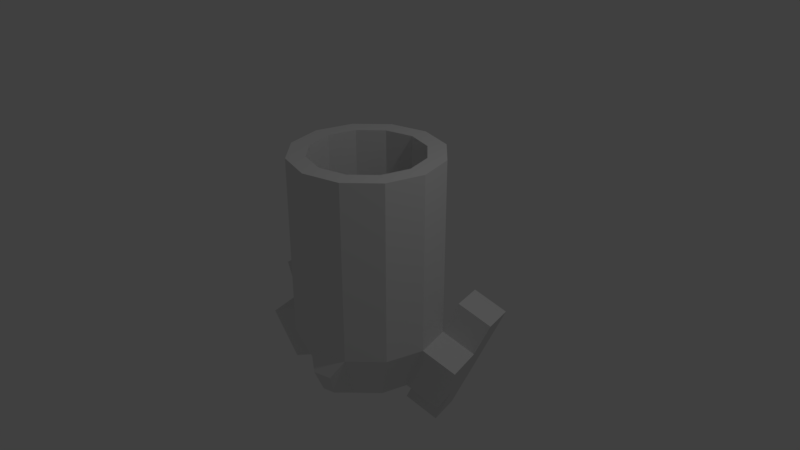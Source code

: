 # Source: cannon.blend  (saved by Blender 2.78.0; exported with 4.5.12 LTS)
import bpy
from mathutils import Matrix  # noqa: F401  (used for matrix-valued properties, if any)

bpy.ops.wm.read_factory_settings(use_empty=True)
scene = bpy.context.scene
scene.name = 'Scene'

# ---- collections
col_collection_1 = bpy.data.collections.new('Collection 1'); scene.collection.children.link(col_collection_1)

# ---- world
world_world = bpy.data.worlds.new('World'); scene.world = world_world
world_world.color = (0.05088, 0.05088, 0.05088)
world_world.use_sun_shadow = False
world_world.sun_shadow_jitter_overblur = 0.0
world_world.cycles.sampling_method = 'MANUAL'

# ---- cameras
cam_camera = bpy.data.cameras.new('Camera')
cam_camera.clip_end = 100.0
cam_camera.lens = 35.0
cam_camera.sensor_width = 32.0
cam_camera.sensor_height = 18.0
cam_camera.ortho_scale = 7.314
cam_camera.dof.focus_distance = 0.0
cam_camera.dof.aperture_fstop = 128.0

# ---- lights
light_lamp = bpy.data.lights.new('Lamp', 'POINT')
light_lamp.transmission_factor = 0.0
light_lamp.cutoff_distance = 30.0
light_lamp.energy = 100.0
light_lamp.shadow_buffer_clip_start = 1.001
light_lamp.shadow_soft_size = 0.1
light_lamp.shadow_maximum_resolution = 0.006
light_lamp.use_absolute_resolution = True

# ---- meshes
me_cylinder = bpy.data.meshes.new('Cylinder')
me_cylinder.from_pydata([(0.0, 1.0, -1.0), (0.0, 1.0, 1.0), (0.5, 0.866, -1.0), (0.5, 0.866, 1.0), (0.866, 0.5, -1.0), (0.866, 0.5, 1.0), (1.0, -4.371e-08, -1.0), (1.0, -4.371e-08, 1.0), (0.866, -0.5, -1.0), (0.866, -0.5, 1.0), (0.5, -0.866, -1.0), (0.5, -0.866, 1.0), (1.51e-07, -1.0, -1.0), (1.51e-07, -1.0, 1.0), (-0.5, -0.866, -1.0), (-0.5, -0.866, 1.0), (-0.866, -0.5, -1.0), (-0.866, -0.5, 1.0), (-1.0, -4.649e-07, -1.0), (-1.0, -4.649e-07, 1.0), (-0.866, 0.5, -1.0), (-0.866, 0.5, 1.0), (-0.5, 0.866, -1.0), (-0.5, 0.866, 1.0), (0.5, 0.866, 1.414), (1.643e-08, 1.0, 1.414), (0.866, 0.5, 1.414), (1.0, -4.371e-08, 1.414), (0.866, -0.5, 1.414), (0.5, -0.866, 1.414), (1.674e-07, -1.0, 1.414), (-0.5, -0.866, 1.414), (-0.866, -0.5, 1.414), (-1.0, -4.649e-07, 1.414), (-0.866, 0.5, 1.414), (-0.5, 0.866, 1.414), (0.3772, 0.6534, 1.414), (9.959e-09, 0.7544, 1.414), (0.6534, 0.3772, 1.414), (0.7544, -6.713e-08, 1.414), (0.6534, -0.3772, 1.414), (0.3772, -0.6534, 1.414), (1.239e-07, -0.7544, 1.414), (-0.3772, -0.6534, 1.414), (-0.6534, -0.3772, 1.414), (-0.7544, -3.849e-07, 1.414), (-0.6534, 0.3772, 1.414), (-0.3772, 0.6534, 1.414), (0.3772, 0.6534, 0.01859), (-3.873e-08, 0.7544, 0.01859), (0.6534, 0.3772, 0.01859), (0.7544, -6.713e-08, 0.01859), (0.6534, -0.3772, 0.01859), (0.3772, -0.6534, 0.01859), (7.518e-08, -0.7544, 0.01859), (-0.3772, -0.6534, 0.01859), (-0.6534, -0.3772, 0.01859), (-0.7544, -3.849e-07, 0.01859), (-0.6534, 0.3772, 0.01859), (-0.3772, 0.6534, 0.01859), (4.189e-08, 0.7061, -1.689), (0.353, 0.6115, -1.689), (0.6115, 0.353, -1.689), (0.7061, -7.134e-08, -1.689), (0.6115, -0.353, -1.689), (0.353, -0.6115, -1.689), (1.485e-07, -0.7061, -1.689), (-0.353, -0.6115, -1.689), (-0.6115, -0.353, -1.689), (-0.7061, -3.687e-07, -1.689), (-0.6115, 0.353, -1.689), (-0.353, 0.6115, -1.689), (4.652e-08, 0.2955, -1.893), (0.1478, 0.2559, -1.893), (0.2559, 0.1478, -1.893), (0.2955, -1.223e-07, -1.893), (0.2559, -0.1478, -1.893), (0.1478, -0.2559, -1.893), (9.115e-08, -0.2955, -1.893), (-0.1478, -0.2559, -1.893), (-0.2559, -0.1478, -1.893), (-0.2955, -2.468e-07, -1.893), (-0.2559, 0.1478, -1.893), (-0.1478, 0.2559, -1.893), (0.376, -1.014, -1.244), (0.1434, -1.077, -1.244), (0.3077, -0.896, -1.565), (0.1434, -0.94, -1.565), (1.313, 0.6197, -1.19), (1.447, 0.1197, -1.19), (1.058, 0.4727, -1.88), (1.153, 0.1197, -1.88), (-1.313, -0.6197, -1.19), (-1.447, -0.1197, -1.19), (-1.058, -0.4727, -1.88), (-1.153, -0.1197, -1.88), (0.4641, 0.8285, -1.736), (0.7186, 0.9755, -1.047), (0.9107, 0.9482, -1.927), (1.165, 1.095, -1.237), (-0.8162, 0.4855, -1.736), (-1.11, 0.4855, -1.047), (-1.263, 0.3658, -1.927), (-1.557, 0.3658, -1.237), (1.482, 0.7177, -0.7304), (1.036, 0.598, -0.54), (1.335, 1.193, -0.7774), (0.8884, 1.074, -0.587), (0.4417, 0.255, -2.149), (0.8883, 0.3747, -2.34), (0.2943, 0.7305, -2.196), (0.7409, 0.8501, -2.387), (-0.51, -3.017e-07, -2.149), (-0.9566, -0.1197, -2.34), (-0.6201, 0.4855, -2.196), (-1.067, 0.3658, -2.387), (-1.643, -0.1197, -0.7304), (-1.196, -5.096e-07, -0.54), (-1.753, 0.3658, -0.7774), (-1.306, 0.4855, -0.587)], [], [(0, 1, 3, 2), (2, 3, 5, 4), (4, 5, 7, 6), (6, 7, 9, 8), (8, 9, 11, 10), (10, 11, 13, 12), (12, 13, 15, 14), (14, 15, 17, 16), (16, 17, 19, 18), (18, 19, 21, 20), (9, 7, 27, 28), (20, 21, 23, 22), (22, 23, 1, 0), (18, 20, 70, 69), (34, 33, 45, 46), (1, 23, 35, 25), (3, 1, 25, 24), (7, 5, 26, 27), (23, 21, 34, 35), (5, 3, 24, 26), (21, 19, 33, 34), (19, 17, 32, 33), (17, 15, 31, 32), (15, 13, 30, 31), (13, 11, 29, 30), (11, 9, 28, 29), (39, 38, 50, 51), (31, 30, 42, 43), (28, 27, 39, 40), (35, 34, 46, 47), (24, 25, 37, 36), (32, 31, 43, 44), (29, 28, 40, 41), (25, 35, 47, 37), (26, 24, 36, 38), (33, 32, 44, 45), (30, 29, 41, 42), (27, 26, 38, 39), (48, 49, 59, 58, 57, 56, 55, 54, 53, 52, 51, 50), (46, 45, 57, 58), (43, 42, 54, 55), (40, 39, 51, 52), (47, 46, 58, 59), (36, 37, 49, 48), (44, 43, 55, 56), (41, 40, 52, 53), (37, 47, 59, 49), (38, 36, 48, 50), (45, 44, 56, 57), (42, 41, 53, 54), (65, 66, 78, 77), (18, 69, 100, 101), (14, 16, 68, 67), (12, 14, 67, 66), (10, 12, 85, 84), (8, 10, 65, 64), (6, 8, 64, 63), (22, 0, 60, 71), (0, 2, 61, 60), (63, 62, 90, 91), (20, 22, 71, 70), (2, 4, 62, 61), (72, 73, 74, 75, 76, 77, 78, 79, 80, 81, 82, 83), (62, 63, 75, 74), (69, 70, 82, 81), (66, 67, 79, 78), (63, 64, 76, 75), (70, 71, 83, 82), (60, 61, 73, 72), (67, 68, 80, 79), (64, 65, 77, 76), (71, 60, 72, 83), (61, 62, 74, 73), (68, 69, 81, 80), (84, 85, 87, 86), (66, 65, 86, 87), (12, 66, 87, 85), (65, 10, 84, 86), (88, 89, 91, 90), (4, 6, 89, 88), (88, 90, 98, 99), (6, 63, 91, 89), (92, 93, 95, 94), (16, 18, 93, 92), (68, 16, 92, 94), (69, 68, 94, 95), (96, 97, 99, 98), (90, 62, 108, 109), (62, 4, 97, 96), (97, 4, 105, 107), (101, 100, 102, 103), (69, 95, 113, 112), (95, 93, 103, 102), (93, 18, 117, 116), (105, 104, 106, 107), (88, 99, 106, 104), (99, 97, 107, 106), (4, 88, 104, 105), (109, 108, 110, 111), (62, 96, 110, 108), (98, 90, 109, 111), (96, 98, 111, 110), (112, 113, 115, 114), (95, 102, 115, 113), (100, 69, 112, 114), (102, 100, 114, 115), (116, 117, 119, 118), (103, 93, 116, 118), (18, 101, 119, 117), (101, 103, 118, 119)])
me_cylinder.use_remesh_preserve_volume = False
me_cylinder.use_remesh_preserve_attributes = False
me_cylinder.use_mirror_vertex_groups = False
me_cylinder.update()

# ---- objects
ob_cylinder = bpy.data.objects.new('Cylinder', me_cylinder)
ob_lamp = bpy.data.objects.new('Lamp', light_lamp)
ob_camera = bpy.data.objects.new('Camera', cam_camera)

# ---- transforms, parenting, visibility, modifiers, constraints
ob_cylinder.location = (0.0, 0.0, 0.0)
ob_cylinder.lineart.crease_threshold = 0.0
ob_lamp.location = (4.076, 1.005, 5.904)
ob_lamp.rotation_euler = (0.6503, 0.05522, 1.866)
ob_lamp.lock_rotations_4d = False
ob_lamp.empty_display_type = 'ARROWS'
ob_lamp.color = (0.0, 0.0, 0.0, 0.0)
ob_lamp.lineart.crease_threshold = 0.0
ob_camera.location = (7.481, -6.508, 5.344)
ob_camera.rotation_euler = (1.109, 0.0, 0.8149)
ob_camera.lock_rotations_4d = False
ob_camera.empty_display_type = 'ARROWS'
ob_camera.color = (0.0, 0.0, 0.0, 0.0)
ob_camera.display_type = 'WIRE'
ob_camera.lineart.crease_threshold = 0.0

# ---- collection membership
col_collection_1.objects.link(ob_cylinder)
col_collection_1.objects.link(ob_lamp)
col_collection_1.objects.link(ob_camera)

# ---- scene / render settings (as saved in the file)
scene.camera = ob_camera
scene.frame_start = 1; scene.frame_end = 250; scene.frame_set(1)
scene.render.engine = 'BLENDER_EEVEE_NEXT'
scene.render.resolution_percentage = 50
scene.render.dither_intensity = 0.0
scene.cycles.use_denoising = False
scene.cycles.samples = 128
scene.cycles.sampling_pattern = 'TABULATED_SOBOL'
scene.cycles.light_sampling_threshold = 0.0
scene.cycles.use_adaptive_sampling = False
scene.cycles.use_light_tree = False
scene.cycles.blur_glossy = 0.0
scene.cycles.sample_clamp_indirect = 0.0
scene.view_settings.view_transform = 'Standard'
bpy.context.view_layer.update()
